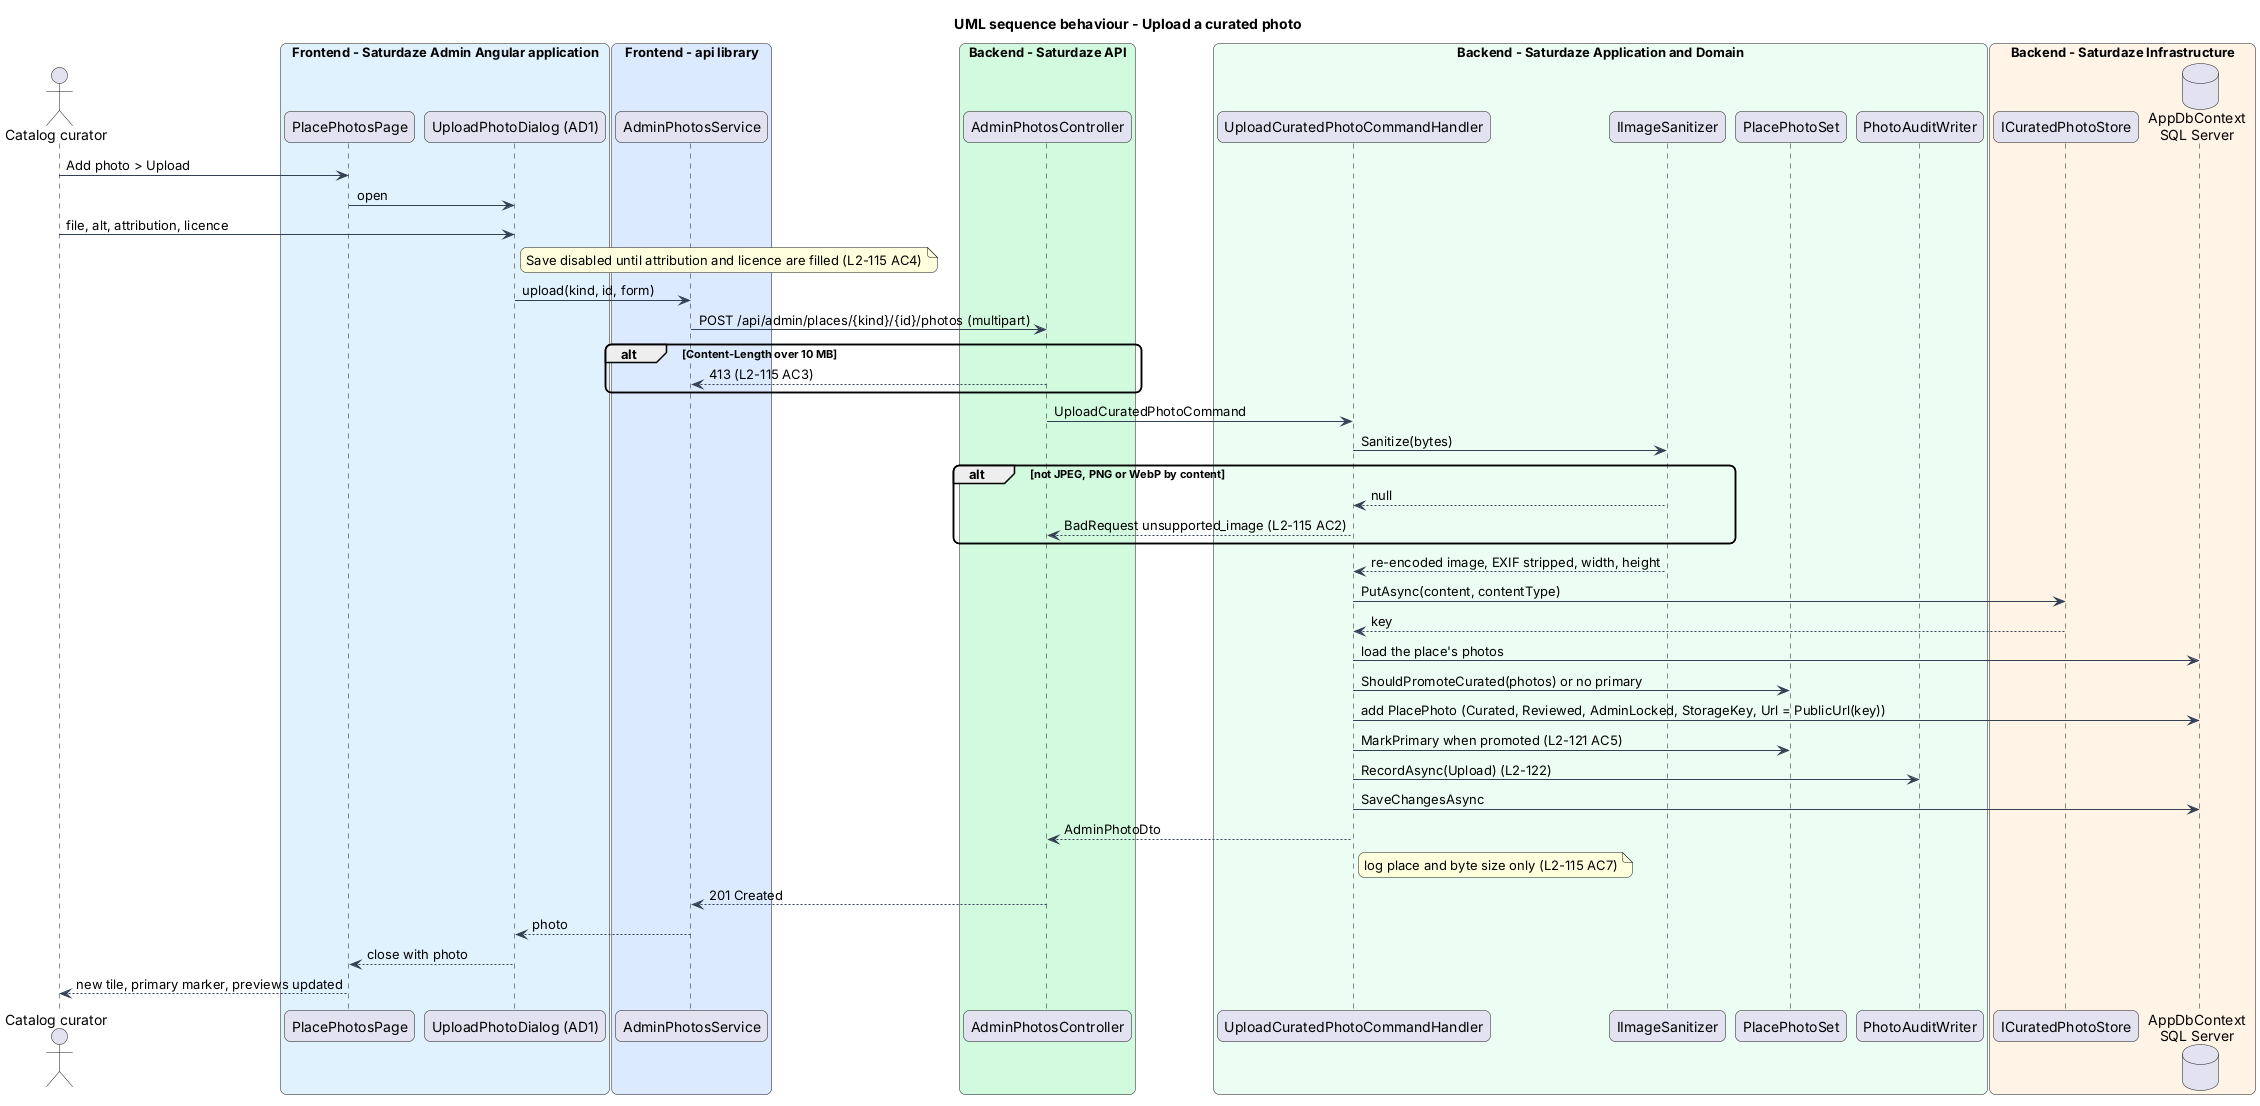

The diagram above was rendered by PlantUML. Its source (embedded in the PNG):
@startuml
title UML sequence behaviour - Upload a curated photo
skinparam backgroundColor #FFFFFF
skinparam shadowing false
skinparam roundcorner 12
skinparam defaultFontName Arial
skinparam ArrowColor #344054
actor "Catalog curator" as actor
box "Frontend - Saturdaze Admin Angular application" #E0F2FE
 participant "PlacePhotosPage" as page
 participant "UploadPhotoDialog (AD1)" as dialog
end box
box "Frontend - api library" #DBEAFE
 participant "AdminPhotosService" as client
end box
box "Backend - Saturdaze API" #D1FADF
 participant "AdminPhotosController" as controller
end box
box "Backend - Saturdaze Application and Domain" #ECFDF3
 participant "UploadCuratedPhotoCommandHandler" as handler
 participant "IImageSanitizer" as sanitizer
 participant "PlacePhotoSet" as set
 participant "PhotoAuditWriter" as audit
end box
box "Backend - Saturdaze Infrastructure" #FFF4E5
 participant "ICuratedPhotoStore" as store
 database "AppDbContext\nSQL Server" as db
end box
actor -> page : Add photo > Upload
page -> dialog : open
actor -> dialog : file, alt, attribution, licence
note right of dialog : Save disabled until attribution and licence are filled (L2-115 AC4)
dialog -> client : upload(kind, id, form)
client -> controller : POST /api/admin/places/{kind}/{id}/photos (multipart)
alt Content-Length over 10 MB
 controller --> client : 413 (L2-115 AC3)
end
controller -> handler : UploadCuratedPhotoCommand
handler -> sanitizer : Sanitize(bytes)
alt not JPEG, PNG or WebP by content
 sanitizer --> handler : null
 handler --> controller : BadRequest unsupported_image (L2-115 AC2)
end
sanitizer --> handler : re-encoded image, EXIF stripped, width, height
handler -> store : PutAsync(content, contentType)
store --> handler : key
handler -> db : load the place's photos
handler -> set : ShouldPromoteCurated(photos) or no primary
handler -> db : add PlacePhoto (Curated, Reviewed, AdminLocked, StorageKey, Url = PublicUrl(key))
handler -> set : MarkPrimary when promoted (L2-121 AC5)
handler -> audit : RecordAsync(Upload) (L2-122)
handler -> db : SaveChangesAsync
handler --> controller : AdminPhotoDto
note right of handler : log place and byte size only (L2-115 AC7)
controller --> client : 201 Created
client --> dialog : photo
dialog --> page : close with photo
page --> actor : new tile, primary marker, previews updated
@enduml